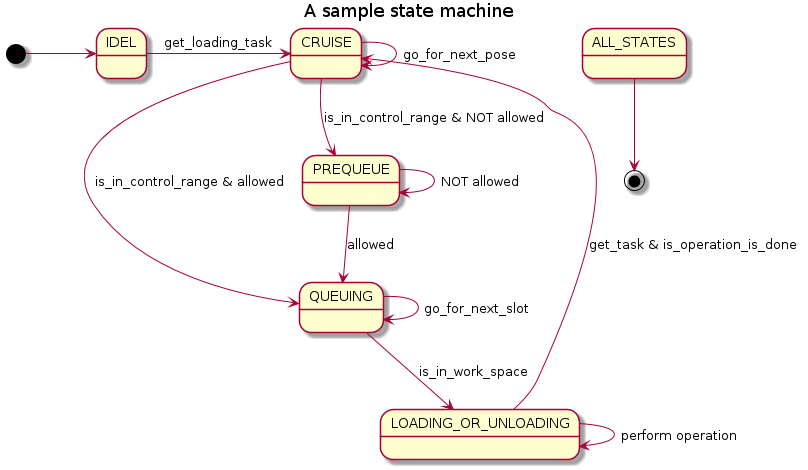

The diagram above was rendered by PlantUML. Its source (embedded in the PNG):
@startuml
title A sample state machine
[*] -> IDEL
state CRUISE
IDEL -> CRUISE: get_loading_task
CRUISE --> QUEUING: is_in_control_range & allowed
CRUISE --> CRUISE: go_for_next_pose
CRUISE --> PREQUEUE: is_in_control_range & NOT allowed
PREQUEUE --> PREQUEUE: NOT allowed
PREQUEUE --> QUEUING: allowed
QUEUING --> QUEUING: go_for_next_slot
QUEUING --> LOADING_OR_UNLOADING: is_in_work_space
LOADING_OR_UNLOADING --> CRUISE: get_task & is_operation_is_done
LOADING_OR_UNLOADING --> LOADING_OR_UNLOADING: perform operation
ALL_STATES --> [*]
@enduml